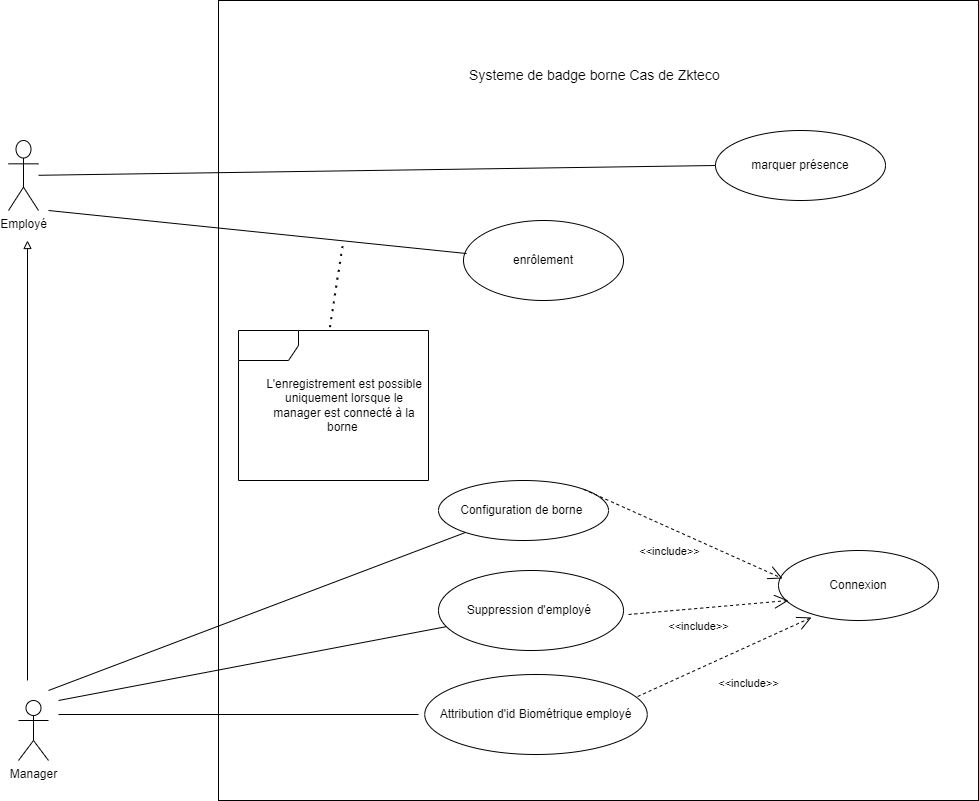

The diagram above was exported from draw.io. Its source (the exported page's mxGraphModel, read from the mxfile embedded in the PNG):
<mxGraphModel dx="1434" dy="733" grid="1" gridSize="10" guides="1" tooltips="1" connect="1" arrows="1" fold="1" page="1" pageScale="1" pageWidth="827" pageHeight="1169" math="0" shadow="0">
  <root>
    <mxCell id="0" />
    <mxCell id="1" parent="0" />
    <mxCell id="Inq0PDaf1gPy_pH2uE6g-1" value="Employé" style="shape=umlActor;verticalLabelPosition=bottom;verticalAlign=top;html=1;outlineConnect=0;" parent="1" vertex="1">
      <mxGeometry x="120" y="310" width="30" height="70" as="geometry" />
    </mxCell>
    <mxCell id="Inq0PDaf1gPy_pH2uE6g-2" value="Manager" style="shape=umlActor;verticalLabelPosition=bottom;verticalAlign=top;html=1;outlineConnect=0;" parent="1" vertex="1">
      <mxGeometry x="130" y="870" width="30" height="60" as="geometry" />
    </mxCell>
    <mxCell id="Inq0PDaf1gPy_pH2uE6g-4" value="" style="rounded=0;whiteSpace=wrap;html=1;" parent="1" vertex="1">
      <mxGeometry x="330" y="170" width="760" height="800" as="geometry" />
    </mxCell>
    <mxCell id="Inq0PDaf1gPy_pH2uE6g-6" value="&lt;font style=&quot;font-size: 14px;&quot;&gt;Systeme de badge borne Cas de Zkteco&amp;nbsp;&lt;/font&gt;&amp;nbsp;" style="text;html=1;strokeColor=none;fillColor=none;align=center;verticalAlign=middle;whiteSpace=wrap;rounded=0;" parent="1" vertex="1">
      <mxGeometry x="510" y="230" width="400" height="30" as="geometry" />
    </mxCell>
    <mxCell id="Inq0PDaf1gPy_pH2uE6g-7" value="" style="endArrow=block;html=1;rounded=0;endFill=0;" parent="1" edge="1">
      <mxGeometry width="50" height="50" relative="1" as="geometry">
        <mxPoint x="139" y="850" as="sourcePoint" />
        <mxPoint x="139" y="410" as="targetPoint" />
      </mxGeometry>
    </mxCell>
    <mxCell id="Inq0PDaf1gPy_pH2uE6g-8" value="Configuration de borne&amp;nbsp;" style="ellipse;whiteSpace=wrap;html=1;" parent="1" vertex="1">
      <mxGeometry x="550" y="650" width="170" height="60" as="geometry" />
    </mxCell>
    <mxCell id="Inq0PDaf1gPy_pH2uE6g-11" value="Attribution d'id Biométrique employé" style="ellipse;whiteSpace=wrap;html=1;" parent="1" vertex="1">
      <mxGeometry x="536.25" y="844" width="222.5" height="80" as="geometry" />
    </mxCell>
    <mxCell id="Inq0PDaf1gPy_pH2uE6g-13" value="enrôlement" style="ellipse;whiteSpace=wrap;html=1;" parent="1" vertex="1">
      <mxGeometry x="575" y="390" width="160" height="80" as="geometry" />
    </mxCell>
    <mxCell id="Inq0PDaf1gPy_pH2uE6g-14" value="Connexion" style="ellipse;whiteSpace=wrap;html=1;" parent="1" vertex="1">
      <mxGeometry x="890" y="720" width="160" height="70" as="geometry" />
    </mxCell>
    <mxCell id="ULKNT4EHCY64KucKdGll-2" value="" style="endArrow=open;endFill=1;endSize=12;html=1;rounded=0;exitX=0.957;exitY=0.275;exitDx=0;exitDy=0;exitPerimeter=0;entryX=0.206;entryY=0.957;entryDx=0;entryDy=0;entryPerimeter=0;dashed=1;" parent="1" source="Inq0PDaf1gPy_pH2uE6g-11" target="Inq0PDaf1gPy_pH2uE6g-14" edge="1">
      <mxGeometry width="160" relative="1" as="geometry">
        <mxPoint x="740" y="760" as="sourcePoint" />
        <mxPoint x="900" y="760" as="targetPoint" />
      </mxGeometry>
    </mxCell>
    <mxCell id="ULKNT4EHCY64KucKdGll-3" value="&amp;lt;&amp;lt;include&amp;gt;&amp;gt;" style="edgeLabel;html=1;align=center;verticalAlign=middle;resizable=0;points=[];" parent="ULKNT4EHCY64KucKdGll-2" vertex="1" connectable="0">
      <mxGeometry x="-0.059" y="1" relative="1" as="geometry">
        <mxPoint x="29" y="25" as="offset" />
      </mxGeometry>
    </mxCell>
    <mxCell id="ULKNT4EHCY64KucKdGll-4" value="" style="line;strokeWidth=1;fillColor=none;align=left;verticalAlign=middle;spacingTop=-1;spacingLeft=3;spacingRight=3;rotatable=0;labelPosition=right;points=[];portConstraint=eastwest;strokeColor=inherit;" parent="1" vertex="1">
      <mxGeometry x="170" y="880" width="360" height="8" as="geometry" />
    </mxCell>
    <mxCell id="ULKNT4EHCY64KucKdGll-6" value="" style="endArrow=none;html=1;rounded=0;" parent="1" target="Inq0PDaf1gPy_pH2uE6g-8" edge="1">
      <mxGeometry width="50" height="50" relative="1" as="geometry">
        <mxPoint x="160" y="860" as="sourcePoint" />
        <mxPoint x="536.25" y="760" as="targetPoint" />
      </mxGeometry>
    </mxCell>
    <mxCell id="ULKNT4EHCY64KucKdGll-10" value="" style="shape=umlFrame;whiteSpace=wrap;html=1;pointerEvents=0;" parent="1" vertex="1">
      <mxGeometry x="350" y="500" width="190" height="150" as="geometry" />
    </mxCell>
    <mxCell id="ULKNT4EHCY64KucKdGll-13" value="" style="endArrow=none;dashed=1;html=1;dashPattern=1 3;strokeWidth=2;rounded=0;exitX=0.481;exitY=-0.023;exitDx=0;exitDy=0;exitPerimeter=0;" parent="1" source="ULKNT4EHCY64KucKdGll-10" edge="1">
      <mxGeometry width="50" height="50" relative="1" as="geometry">
        <mxPoint x="520" y="420" as="sourcePoint" />
        <mxPoint x="455" y="410" as="targetPoint" />
      </mxGeometry>
    </mxCell>
    <mxCell id="ULKNT4EHCY64KucKdGll-14" value="L'enregistrement est possible uniquement lorsque le manager est connecté à la borne&amp;nbsp;" style="text;html=1;strokeColor=none;fillColor=none;align=center;verticalAlign=middle;whiteSpace=wrap;rounded=0;" parent="1" vertex="1">
      <mxGeometry x="376.25" y="520" width="160" height="110" as="geometry" />
    </mxCell>
    <mxCell id="ULKNT4EHCY64KucKdGll-15" value="" style="endArrow=open;endFill=1;endSize=12;html=1;rounded=0;exitX=1;exitY=0;exitDx=0;exitDy=0;entryX=0.025;entryY=0.4;entryDx=0;entryDy=0;entryPerimeter=0;dashed=1;" parent="1" source="Inq0PDaf1gPy_pH2uE6g-8" target="Inq0PDaf1gPy_pH2uE6g-14" edge="1">
      <mxGeometry width="160" relative="1" as="geometry">
        <mxPoint x="705" y="715" as="sourcePoint" />
        <mxPoint x="895" y="530" as="targetPoint" />
      </mxGeometry>
    </mxCell>
    <mxCell id="ULKNT4EHCY64KucKdGll-16" value="&amp;lt;&amp;lt;include&amp;gt;&amp;gt;" style="edgeLabel;html=1;align=center;verticalAlign=middle;resizable=0;points=[];" parent="ULKNT4EHCY64KucKdGll-15" vertex="1" connectable="0">
      <mxGeometry x="-0.059" y="1" relative="1" as="geometry">
        <mxPoint x="-9" y="20" as="offset" />
      </mxGeometry>
    </mxCell>
    <mxCell id="ULKNT4EHCY64KucKdGll-17" value="Suppression d'employé&amp;nbsp;" style="ellipse;whiteSpace=wrap;html=1;" parent="1" vertex="1">
      <mxGeometry x="550" y="740" width="185" height="80" as="geometry" />
    </mxCell>
    <mxCell id="ULKNT4EHCY64KucKdGll-18" value="" style="endArrow=none;html=1;rounded=0;" parent="1" target="ULKNT4EHCY64KucKdGll-17" edge="1">
      <mxGeometry width="50" height="50" relative="1" as="geometry">
        <mxPoint x="170" y="870" as="sourcePoint" />
        <mxPoint x="400" y="794" as="targetPoint" />
      </mxGeometry>
    </mxCell>
    <mxCell id="ULKNT4EHCY64KucKdGll-20" value="" style="endArrow=open;endFill=1;endSize=12;html=1;rounded=0;exitX=0.957;exitY=0.275;exitDx=0;exitDy=0;exitPerimeter=0;entryX=0;entryY=0.643;entryDx=0;entryDy=0;entryPerimeter=0;dashed=1;" parent="1" edge="1">
      <mxGeometry width="160" relative="1" as="geometry">
        <mxPoint x="740" y="783.99" as="sourcePoint" />
        <mxPoint x="900" y="770" as="targetPoint" />
      </mxGeometry>
    </mxCell>
    <mxCell id="ULKNT4EHCY64KucKdGll-21" value="&amp;lt;&amp;lt;include&amp;gt;&amp;gt;" style="edgeLabel;html=1;align=center;verticalAlign=middle;resizable=0;points=[];" parent="ULKNT4EHCY64KucKdGll-20" vertex="1" connectable="0">
      <mxGeometry x="-0.059" y="1" relative="1" as="geometry">
        <mxPoint x="-6" y="19" as="offset" />
      </mxGeometry>
    </mxCell>
    <mxCell id="ULKNT4EHCY64KucKdGll-23" value="marquer présence" style="ellipse;whiteSpace=wrap;html=1;" parent="1" vertex="1">
      <mxGeometry x="827" y="300" width="170" height="70" as="geometry" />
    </mxCell>
    <mxCell id="ULKNT4EHCY64KucKdGll-26" value="" style="endArrow=none;html=1;rounded=0;entryX=0;entryY=0.5;entryDx=0;entryDy=0;" parent="1" source="Inq0PDaf1gPy_pH2uE6g-1" target="ULKNT4EHCY64KucKdGll-23" edge="1">
      <mxGeometry width="50" height="50" relative="1" as="geometry">
        <mxPoint x="160" y="350" as="sourcePoint" />
        <mxPoint x="715" y="350" as="targetPoint" />
      </mxGeometry>
    </mxCell>
    <mxCell id="ULKNT4EHCY64KucKdGll-27" value="" style="endArrow=none;html=1;rounded=0;entryX=0.019;entryY=0.413;entryDx=0;entryDy=0;entryPerimeter=0;" parent="1" target="Inq0PDaf1gPy_pH2uE6g-13" edge="1">
      <mxGeometry width="50" height="50" relative="1" as="geometry">
        <mxPoint x="160" y="380" as="sourcePoint" />
        <mxPoint x="550" y="410" as="targetPoint" />
      </mxGeometry>
    </mxCell>
  </root>
</mxGraphModel>